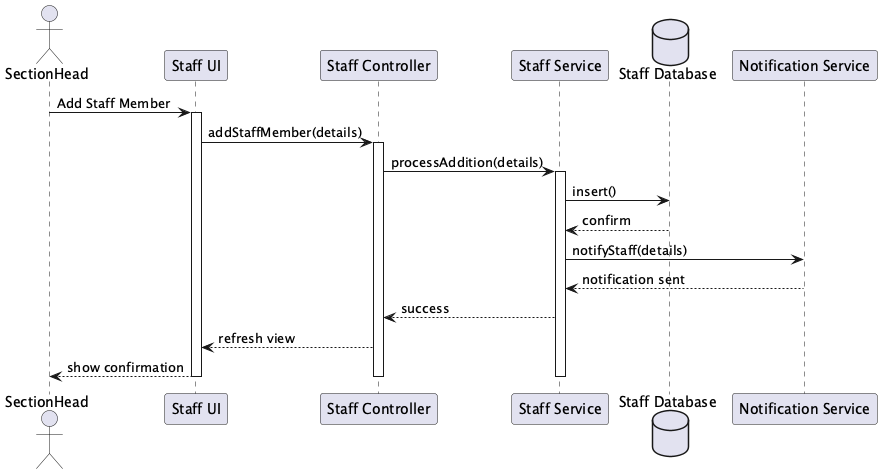

The diagram above was rendered by PlantUML. Its source (embedded in the PNG):
@startuml Staff Management Sequence

actor SectionHead
participant "Staff UI" as UI
participant "Staff Controller" as Ctrl
participant "Staff Service" as StaffSvc
database "Staff Database" as DB
participant "Notification Service" as NSvc

SectionHead -> UI: Add Staff Member
activate UI
UI -> Ctrl: addStaffMember(details)
activate Ctrl
Ctrl -> StaffSvc: processAddition(details)
activate StaffSvc
StaffSvc -> DB: insert()
DB --> StaffSvc: confirm
StaffSvc -> NSvc: notifyStaff(details)
NSvc --> StaffSvc: notification sent
StaffSvc --> Ctrl: success
Ctrl --> UI: refresh view
UI --> SectionHead: show confirmation
deactivate UI
deactivate Ctrl
deactivate StaffSvc

@enduml